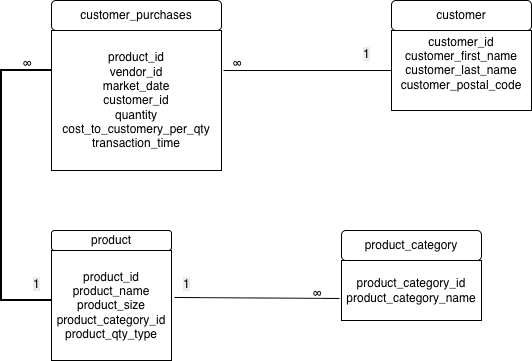

The diagram above was exported from draw.io. Its source (the exported page's mxGraphModel, read from the mxfile embedded in the PNG):
<mxGraphModel dx="976" dy="604" grid="1" gridSize="10" guides="1" tooltips="1" connect="1" arrows="1" fold="1" page="1" pageScale="1" pageWidth="850" pageHeight="1100" math="0" shadow="0">
  <root>
    <mxCell id="0" />
    <mxCell id="1" parent="0" />
    <mxCell id="Mhqa6ywtpsV2zScebgj--1" parent="1" style="rounded=1;whiteSpace=wrap;html=1;" value="product" vertex="1">
      <mxGeometry height="20" width="120" x="160" y="310" as="geometry" />
    </mxCell>
    <mxCell id="Mhqa6ywtpsV2zScebgj--22" parent="1" style="rounded=1;whiteSpace=wrap;html=1;" value="customer_purchases" vertex="1">
      <mxGeometry height="30" width="170" x="160" y="80" as="geometry" />
    </mxCell>
    <mxCell id="Mhqa6ywtpsV2zScebgj--24" parent="1" style="rounded=0;whiteSpace=wrap;html=1;" value="product_id&lt;div&gt;vendor_id&lt;/div&gt;&lt;div&gt;market_date&lt;/div&gt;&lt;div&gt;customer_id&lt;/div&gt;&lt;div&gt;quantity&lt;/div&gt;&lt;div&gt;cost_to_customery_per_qty&lt;/div&gt;&lt;div&gt;transaction_time&lt;/div&gt;" vertex="1">
      <mxGeometry height="140" width="170" x="160" y="110" as="geometry" />
    </mxCell>
    <mxCell id="Mhqa6ywtpsV2zScebgj--26" parent="1" style="rounded=0;whiteSpace=wrap;html=1;labelBackgroundColor=default;" value="&lt;span style=&quot;color: rgb(0, 0, 0); font-family: Helvetica; font-size: 12px; font-style: normal; font-variant-ligatures: normal; font-variant-caps: normal; font-weight: 400; letter-spacing: normal; orphans: 2; text-align: center; text-indent: 0px; text-transform: none; widows: 2; word-spacing: 0px; -webkit-text-stroke-width: 0px; white-space: normal; text-decoration-thickness: initial; text-decoration-style: initial; text-decoration-color: initial; float: none; display: inline !important;&quot;&gt;product_id&lt;/span&gt;&lt;div style=&quot;forced-color-adjust: none; color: rgb(0, 0, 0); font-family: Helvetica; font-size: 12px; font-style: normal; font-variant-ligatures: normal; font-variant-caps: normal; font-weight: 400; letter-spacing: normal; orphans: 2; text-align: center; text-indent: 0px; text-transform: none; widows: 2; word-spacing: 0px; -webkit-text-stroke-width: 0px; white-space: normal; text-decoration-thickness: initial; text-decoration-style: initial; text-decoration-color: initial;&quot;&gt;&lt;span style=&quot;&quot;&gt;product_name&lt;/span&gt;&lt;/div&gt;&lt;div style=&quot;forced-color-adjust: none; color: rgb(0, 0, 0); font-family: Helvetica; font-size: 12px; font-style: normal; font-variant-ligatures: normal; font-variant-caps: normal; font-weight: 400; letter-spacing: normal; orphans: 2; text-align: center; text-indent: 0px; text-transform: none; widows: 2; word-spacing: 0px; -webkit-text-stroke-width: 0px; white-space: normal; text-decoration-thickness: initial; text-decoration-style: initial; text-decoration-color: initial;&quot;&gt;&lt;span style=&quot;&quot;&gt;product_size&lt;/span&gt;&lt;/div&gt;&lt;div style=&quot;forced-color-adjust: none; color: rgb(0, 0, 0); font-family: Helvetica; font-size: 12px; font-style: normal; font-variant-ligatures: normal; font-variant-caps: normal; font-weight: 400; letter-spacing: normal; orphans: 2; text-align: center; text-indent: 0px; text-transform: none; widows: 2; word-spacing: 0px; -webkit-text-stroke-width: 0px; white-space: normal; text-decoration-thickness: initial; text-decoration-style: initial; text-decoration-color: initial;&quot;&gt;&lt;span style=&quot;&quot;&gt;product_category_id&lt;/span&gt;&lt;/div&gt;&lt;div style=&quot;forced-color-adjust: none; color: rgb(0, 0, 0); font-family: Helvetica; font-size: 12px; font-style: normal; font-variant-ligatures: normal; font-variant-caps: normal; font-weight: 400; letter-spacing: normal; orphans: 2; text-align: center; text-indent: 0px; text-transform: none; widows: 2; word-spacing: 0px; -webkit-text-stroke-width: 0px; white-space: normal; text-decoration-thickness: initial; text-decoration-style: initial; text-decoration-color: initial;&quot;&gt;&lt;span style=&quot;&quot;&gt;product_qty_type&lt;/span&gt;&lt;/div&gt;" vertex="1">
      <mxGeometry height="110" width="120" x="160" y="330" as="geometry" />
    </mxCell>
    <mxCell id="Mhqa6ywtpsV2zScebgj--27" parent="1" style="rounded=1;whiteSpace=wrap;html=1;" value="customer" vertex="1">
      <mxGeometry height="30" width="140" x="500" y="80" as="geometry" />
    </mxCell>
    <mxCell id="Mhqa6ywtpsV2zScebgj--28" parent="1" style="rounded=0;whiteSpace=wrap;html=1;" value="customer_id&lt;div&gt;customer_first_name&lt;/div&gt;&lt;div&gt;customer_last_name&lt;/div&gt;&lt;div&gt;customer_postal_code&lt;/div&gt;&lt;div&gt;&lt;br&gt;&lt;/div&gt;" vertex="1">
      <mxGeometry height="80" width="140" x="500" y="110" as="geometry" />
    </mxCell>
    <mxCell id="Mhqa6ywtpsV2zScebgj--29" parent="1" style="rounded=1;whiteSpace=wrap;html=1;" value="product_category" vertex="1">
      <mxGeometry height="30" width="140" x="450" y="310" as="geometry" />
    </mxCell>
    <mxCell id="Mhqa6ywtpsV2zScebgj--30" parent="1" style="rounded=0;whiteSpace=wrap;html=1;" value="product_category_id&lt;div&gt;product_category_name&lt;/div&gt;" vertex="1">
      <mxGeometry height="60" width="140" x="450" y="340" as="geometry" />
    </mxCell>
    <mxCell id="Mhqa6ywtpsV2zScebgj--38" edge="1" parent="1" style="endArrow=none;html=1;rounded=1;entryX=0;entryY=0.5;entryDx=0;entryDy=0;curved=0;" target="Mhqa6ywtpsV2zScebgj--28" value="">
      <mxGeometry height="50" relative="1" width="50" as="geometry">
        <Array as="points">
          <mxPoint x="370" y="150" />
        </Array>
        <mxPoint x="332" y="150" as="sourcePoint" />
        <mxPoint x="380" y="125" as="targetPoint" />
      </mxGeometry>
    </mxCell>
    <mxCell id="Mhqa6ywtpsV2zScebgj--41" edge="1" parent="1" source="Mhqa6ywtpsV2zScebgj--26" style="endArrow=none;html=1;rounded=0;entryX=-0.014;entryY=0.633;entryDx=0;entryDy=0;entryPerimeter=0;exitX=1.025;exitY=0.427;exitDx=0;exitDy=0;exitPerimeter=0;" target="Mhqa6ywtpsV2zScebgj--30" value="">
      <mxGeometry height="50" relative="1" width="50" as="geometry">
        <mxPoint x="290" y="380" as="sourcePoint" />
        <mxPoint x="440" y="380" as="targetPoint" />
      </mxGeometry>
    </mxCell>
    <mxCell id="Mhqa6ywtpsV2zScebgj--47" parent="1" style="strokeWidth=2;html=1;shape=mxgraph.flowchart.annotation_1;align=left;pointerEvents=1;" value="" vertex="1">
      <mxGeometry height="230" width="50" x="110" y="150" as="geometry" />
    </mxCell>
    <mxCell id="Mhqa6ywtpsV2zScebgj--51" parent="1" style="text;whiteSpace=wrap;html=1;" value="&lt;span style=&quot;color: rgb(0, 0, 0); font-family: Helvetica; font-size: 12px; font-style: normal; font-variant-ligatures: normal; font-variant-caps: normal; font-weight: 400; letter-spacing: normal; orphans: 2; text-align: center; text-indent: 0px; text-transform: none; widows: 2; word-spacing: 0px; -webkit-text-stroke-width: 0px; white-space: normal; background-color: rgb(236, 236, 236); text-decoration-thickness: initial; text-decoration-style: initial; text-decoration-color: initial; display: inline !important; float: none;&quot;&gt;1&lt;/span&gt;" vertex="1">
      <mxGeometry height="20" width="10" x="470" y="120" as="geometry" />
    </mxCell>
    <mxCell id="Mhqa6ywtpsV2zScebgj--53" parent="1" style="text;whiteSpace=wrap;html=1;" value="&lt;span style=&quot;color: rgb(0, 0, 0); font-family: Helvetica; font-size: 12px; font-style: normal; font-variant-ligatures: normal; font-variant-caps: normal; font-weight: 400; letter-spacing: normal; orphans: 2; text-align: center; text-indent: 0px; text-transform: none; widows: 2; word-spacing: 0px; -webkit-text-stroke-width: 0px; white-space: normal; background-color: rgb(236, 236, 236); text-decoration-thickness: initial; text-decoration-style: initial; text-decoration-color: initial; display: inline !important; float: none;&quot;&gt;1&lt;/span&gt;" vertex="1">
      <mxGeometry height="20" width="10" x="140" y="350" as="geometry" />
    </mxCell>
    <mxCell id="Mhqa6ywtpsV2zScebgj--54" parent="1" style="text;whiteSpace=wrap;html=1;" value="&lt;span style=&quot;color: rgb(0, 0, 0); font-family: Helvetica; font-size: 12px; font-style: normal; font-variant-ligatures: normal; font-variant-caps: normal; font-weight: 400; letter-spacing: normal; orphans: 2; text-align: center; text-indent: 0px; text-transform: none; widows: 2; word-spacing: 0px; -webkit-text-stroke-width: 0px; white-space: normal; background-color: rgb(236, 236, 236); text-decoration-thickness: initial; text-decoration-style: initial; text-decoration-color: initial; display: inline !important; float: none;&quot;&gt;1&lt;/span&gt;" vertex="1">
      <mxGeometry height="20" width="10" x="290" y="350" as="geometry" />
    </mxCell>
    <mxCell id="Mhqa6ywtpsV2zScebgj--55" parent="1" style="text;whiteSpace=wrap;html=1;" value="∞" vertex="1">
      <mxGeometry height="20" width="10" x="340" y="130" as="geometry" />
    </mxCell>
    <mxCell id="Mhqa6ywtpsV2zScebgj--56" parent="1" style="text;whiteSpace=wrap;html=1;" value="∞" vertex="1">
      <mxGeometry height="20" width="10" x="130" y="130" as="geometry" />
    </mxCell>
    <mxCell id="Mhqa6ywtpsV2zScebgj--57" parent="1" style="text;whiteSpace=wrap;html=1;" value="∞" vertex="1">
      <mxGeometry height="20" width="10" x="420" y="360" as="geometry" />
    </mxCell>
  </root>
</mxGraphModel>